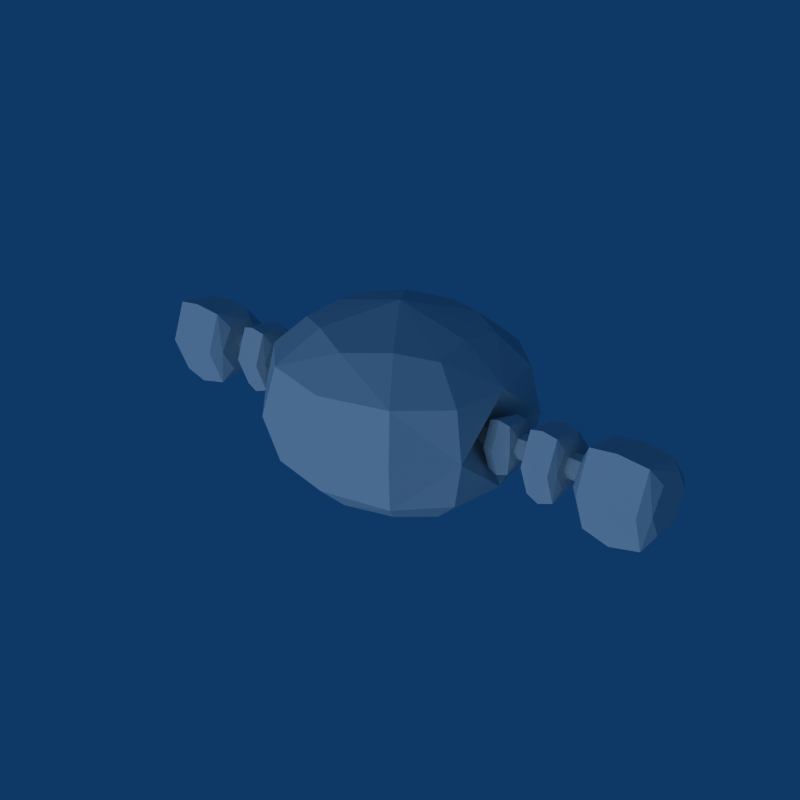 # Source: Enemy_Bull.blend  (saved by Blender 2.49.2; exported with 4.5.12 LTS)
import bpy
from mathutils import Matrix  # noqa: F401  (used for matrix-valued properties, if any)

bpy.ops.wm.read_factory_settings(use_empty=True)
scene = bpy.context.scene
scene.name = 'Scene'

# ---- collections
col_collection_1 = bpy.data.collections.new('Collection 1'); scene.collection.children.link(col_collection_1)

# ---- world
world_world = bpy.data.worlds.new('World'); scene.world = world_world
world_world.color = (0.05656, 0.2208, 0.4)
world_world.use_sun_shadow = False
world_world.sun_shadow_jitter_overblur = 0.0
world_world.cycles.sampling_method = 'MANUAL'
world_world.cycles.sample_map_resolution = 256

# ---- lights
light_lamp = bpy.data.lights.new('Lamp', 'SUN')
light_lamp.transmission_factor = 0.0
light_lamp.angle = 1.571
light_lamp.energy = 1.0
light_lamp.shadow_buffer_clip_start = 0.5
light_lamp.shadow_soft_size = 1.0
light_lamp.shadow_cascade_max_distance = 1000.0
light_lamp.cycles.use_multiple_importance_sampling = False

# ---- meshes
me_circle_005 = bpy.data.meshes.new('Circle.005')
me_circle_005.from_pydata([(-1.272, 0.07313, -0.04222), (-1.272, -2.79e-09, -0.08445), (-1.272, -0.07313, -0.04222), (-1.272, -0.07313, 0.04222), (-1.272, 4.402e-08, 0.08445), (-1.272, 0.07313, 0.04222), (-1.662, 0.07313, -0.04222), (-1.662, 2.354e-08, -0.08445), (-1.662, -0.07313, -0.04222), (-1.662, -0.07313, 0.04222), (-1.662, -6.423e-08, 0.08445), (-1.662, 0.07313, 0.04222), (-1.272, 7.451e-09, -1.217e-08), (-1.662, 7.451e-09, 1.962e-08), (-0.9243, 0.07313, -0.04222), (-0.9243, -2.79e-09, -0.08445), (-0.9243, -0.07313, -0.04222), (-0.9243, -0.07313, 0.04222), (-0.9243, 4.402e-08, 0.08445), (-0.9243, 0.07313, 0.04222), (-1.183, 0.07313, -0.04222), (-1.183, 2.354e-08, -0.08445), (-1.183, -0.07313, -0.04222), (-1.183, -0.07313, 0.04222), (-1.183, -6.423e-08, 0.08445), (-1.183, 0.07313, 0.04222), (-0.9243, 7.451e-09, -1.217e-08), (-1.183, 7.451e-09, 1.962e-08), (-0.4235, 0.07313, -0.04222), (-0.4235, -2.79e-09, -0.08445), (-0.4235, -0.07313, -0.04222), (-0.4235, -0.07313, 0.04222), (-0.4235, 4.402e-08, 0.08445), (-0.4235, 0.07313, 0.04222), (-0.8446, 0.07313, -0.04222), (-0.8446, 2.354e-08, -0.08445), (-0.8446, -0.07313, -0.04222), (-0.8446, -0.07313, 0.04222), (-0.8446, -6.423e-08, 0.08445), (-0.8446, 0.07313, 0.04222), (-0.4235, 7.451e-09, -1.217e-08), (-0.8446, 7.451e-09, 1.962e-08), (1.272, 0.07313, -0.04222), (1.272, -2.79e-09, -0.08445), (1.272, -0.07313, -0.04222), (1.272, -0.07313, 0.04222), (1.272, 4.402e-08, 0.08445), (1.272, 0.07313, 0.04222), (1.662, 0.07313, -0.04222), (1.662, 2.354e-08, -0.08445), (1.662, -0.07313, -0.04222), (1.662, -0.07313, 0.04222), (1.662, -6.423e-08, 0.08445), (1.662, 0.07313, 0.04222), (1.272, 7.451e-09, -1.217e-08), (1.662, 7.451e-09, 1.962e-08), (0.9239, 0.07313, -0.04222), (0.9239, -2.79e-09, -0.08445), (0.9239, -0.07313, -0.04222), (0.9239, -0.07313, 0.04222), (0.9239, 4.402e-08, 0.08445), (0.9239, 0.07313, 0.04222), (1.183, 0.07313, -0.04222), (1.183, 2.354e-08, -0.08445), (1.183, -0.07313, -0.04222), (1.183, -0.07313, 0.04222), (1.183, -6.423e-08, 0.08445), (1.183, 0.07313, 0.04222), (0.9239, 7.451e-09, -1.217e-08), (1.183, 7.451e-09, 1.962e-08), (0.4232, 0.07313, -0.04222), (0.4232, -2.79e-09, -0.08445), (0.4232, -0.07313, -0.04222), (0.4232, -0.07313, 0.04222), (0.4232, 4.402e-08, 0.08445), (0.4232, 0.07313, 0.04222), (0.8442, 0.07313, -0.04222), (0.8442, 2.354e-08, -0.08445), (0.8442, -0.07313, -0.04222), (0.8442, -0.07313, 0.04222), (0.8442, -6.423e-08, 0.08445), (0.8442, 0.07313, 0.04222), (0.4232, 7.451e-09, -1.217e-08), (0.8442, 7.451e-09, 1.962e-08), (-1.492, 0.167, -0.04335), (-1.492, -0.167, -0.04335), (-1.492, -1.788e-08, 0.246), (-1.751, 0.0, 0.3424), (-1.751, -0.2506, -0.09157), (-1.751, 0.2506, -0.09157), (-2.01, 0.167, -0.04335), (-2.01, -0.167, -0.04335), (-2.01, -2.782e-08, 0.246), (-1.098, 0.1357, -0.03867), (-1.098, -0.1357, -0.03867), (-1.098, -1.452e-08, 0.1964), (-1.224, 0.0, 0.2748), (-1.224, -0.2036, -0.07785), (-1.224, 0.2036, -0.07785), (-1.35, 0.1357, -0.03867), (-1.35, -0.1357, -0.03867), (-1.35, -1.391e-08, 0.1964), (-0.7896, -0.1044, -0.02365), (-0.7896, -1.117e-08, 0.1572), (-0.8867, 0.0, 0.2175), (-0.8867, -0.1566, -0.05378), (-0.8867, 0.1566, -0.05378), (-0.9837, 0.1044, -0.02365), (-0.9837, -1.391e-08, 0.1572), (-1.492, 0.167, 0.1495), (-1.557, 0.2297, -0.07951), (-1.492, -7.302e-08, -0.1398), (-1.557, -0.2297, -0.07951), (-1.492, -0.167, 0.1495), (-1.557, -4.469e-09, 0.3183), (-1.751, -0.3132, 0.2339), (-1.946, -6.954e-09, 0.3183), (-1.751, 0.3132, 0.2339), (-1.751, -9.909e-08, -0.3086), (-1.946, -0.2297, -0.07951), (-1.946, 0.2297, -0.07951), (-2.01, 0.167, 0.1495), (-2.01, -8.345e-08, -0.1398), (-2.01, -0.167, 0.1495), (-1.098, 0.1357, 0.118), (-1.129, 0.1866, -0.06805), (-1.098, -5.737e-08, -0.117), (-1.129, -0.1866, -0.06805), (-1.098, -0.1357, 0.118), (-1.129, -3.631e-09, 0.2552), (-1.224, -0.2545, 0.1866), (-1.319, -3.477e-09, 0.2552), (-1.224, 0.2545, 0.1866), (-1.224, -7.302e-08, -0.2542), (-1.319, -0.1866, -0.06805), (-1.319, 0.1866, -0.06805), (-1.35, 0.1357, 0.118), (-1.35, -7.041e-08, -0.117), (-1.35, -0.1357, 0.118), (-0.7896, 0.1044, 0.0969), (-0.8139, 0.1435, -0.04625), (-0.7896, -4.955e-08, -0.08392), (-0.8139, -0.1435, -0.04625), (-0.7896, -0.1044, 0.0969), (-0.8867, -0.1957, 0.1496), (-0.9595, -3.477e-09, 0.2024), (-0.8867, 0.1957, 0.1496), (-0.8867, -5.998e-08, -0.1894), (-0.9595, -0.1435, -0.04625), (-0.9837, 0.1044, 0.0969), (-0.9837, -5.215e-08, -0.08392), (-0.9837, -0.1044, 0.0969), (-1.557, 0.2767, 0.2128), (-1.557, -8.795e-08, -0.2664), (-1.557, -0.2767, 0.2128), (-1.492, -4.652e-08, 0.05309), (-2.01, -5.385e-08, 0.05309), (-1.946, -0.2767, 0.2128), (-1.946, -9.668e-08, -0.2664), (-1.946, 0.2767, 0.2128), (-1.129, 0.2248, 0.1695), (-1.129, -6.967e-08, -0.2199), (-1.129, -0.2248, 0.1695), (-1.098, -3.468e-08, 0.03969), (-1.35, -4.59e-08, 0.03969), (-1.319, -0.2248, 0.1695), (-1.319, -7.549e-08, -0.2199), (-1.319, 0.2248, 0.1695), (-0.8139, 0.1729, 0.1365), (-0.8139, -5.66e-08, -0.163), (-0.8139, -0.1729, 0.1365), (-0.7896, -3.096e-08, 0.03663), (-0.9837, -3.37e-08, 0.03663), (-0.9595, -0.1729, 0.1365), (-0.9595, -6.018e-08, -0.163), (-0.9595, 0.1729, 0.1365), (1.492, 0.167, -0.07797), (1.492, -0.167, -0.07797), (1.492, -1.788e-08, 0.2114), (1.751, 0.0, 0.3078), (1.751, -0.2506, -0.1262), (1.751, 0.2506, -0.1262), (2.01, 0.167, -0.07797), (2.01, -0.167, -0.07797), (2.01, -2.782e-08, 0.2114), (1.098, 0.1357, -0.07329), (1.098, -0.1357, -0.07329), (1.098, -1.452e-08, 0.1618), (1.224, 0.0, 0.2401), (1.224, -0.2036, -0.1125), (1.224, 0.2036, -0.1125), (1.35, 0.1357, -0.07329), (1.35, -0.1357, -0.07329), (1.35, -1.391e-08, 0.1618), (0.7896, 0.1044, -0.05827), (0.7896, -1.117e-08, 0.1226), (0.8867, 0.0, 0.1828), (0.8867, -0.1566, -0.0884), (0.8867, 0.1566, -0.0884), (0.9837, -0.1044, -0.05827), (0.9837, -1.391e-08, 0.1226), (1.492, 0.167, 0.1149), (1.557, 0.2297, -0.1141), (1.492, -7.302e-08, -0.1744), (1.557, -0.2297, -0.1141), (1.492, -0.167, 0.1149), (1.557, -4.469e-09, 0.2837), (1.751, -0.3132, 0.1993), (1.946, -6.954e-09, 0.2837), (1.751, 0.3132, 0.1993), (1.751, -9.909e-08, -0.3432), (1.946, -0.2297, -0.1141), (1.946, 0.2297, -0.1141), (2.01, 0.167, 0.1149), (2.01, -8.345e-08, -0.1744), (2.01, -0.167, 0.1149), (1.098, 0.1357, 0.08343), (1.129, 0.1866, -0.1027), (1.098, -5.737e-08, -0.1516), (1.129, -0.1866, -0.1027), (1.098, -0.1357, 0.08343), (1.129, -3.631e-09, 0.2206), (1.224, -0.2545, 0.152), (1.319, -3.477e-09, 0.2206), (1.224, 0.2545, 0.152), (1.224, -7.302e-08, -0.2888), (1.319, -0.1866, -0.1027), (1.319, 0.1866, -0.1027), (1.35, 0.1357, 0.08343), (1.35, -7.041e-08, -0.1516), (1.35, -0.1357, 0.08343), (0.7896, 0.1044, 0.06228), (0.7896, -4.955e-08, -0.1185), (0.8139, -0.1435, -0.08087), (0.7896, -0.1044, 0.06228), (0.8139, -2.793e-09, 0.1678), (0.8867, -0.1957, 0.115), (0.8867, 0.1957, 0.115), (0.8867, -5.998e-08, -0.224), (0.9595, -0.1435, -0.08087), (0.9595, 0.1435, -0.08087), (0.9837, 0.1044, 0.06228), (0.9837, -5.215e-08, -0.1185), (0.9837, -0.1044, 0.06228), (1.557, 0.2767, 0.1782), (1.557, -8.795e-08, -0.301), (1.557, -0.2767, 0.1782), (1.492, -4.652e-08, 0.01847), (2.01, -5.385e-08, 0.01847), (1.946, -0.2767, 0.1782), (1.946, -9.668e-08, -0.301), (1.946, 0.2767, 0.1782), (1.129, 0.2248, 0.1348), (1.129, -6.967e-08, -0.2545), (1.129, -0.2248, 0.1348), (1.098, -3.468e-08, 0.005069), (1.35, -4.59e-08, 0.005069), (1.319, -0.2248, 0.1348), (1.319, -7.549e-08, -0.2545), (1.319, 0.2248, 0.1348), (0.8139, 0.1729, 0.1018), (0.8139, -5.66e-08, -0.1977), (0.8139, -0.1729, 0.1018), (0.7896, -3.096e-08, 0.00201), (0.9837, -3.37e-08, 0.00201), (0.9595, -0.1729, 0.1018), (0.9595, -6.018e-08, -0.1977), (0.9595, 0.1729, 0.1018), (0.5633, -0.5538, 0.2887), (0.5633, -0.5538, -0.2887), (-1.192e-07, -0.5538, -0.5774), (-0.5633, -0.5538, -0.2887), (-0.5633, -0.5538, 0.2887), (0.0, -0.5538, 0.5774), (1.192e-07, -3.786e-08, 0.866), (-0.8449, -1.893e-08, 0.433), (-0.8449, 1.893e-08, -0.433), (-1.192e-07, 3.786e-08, -0.866), (0.8449, 1.893e-08, -0.433), (0.8449, -1.893e-08, 0.433), (0.5633, 0.5538, 0.2887), (0.5633, 0.5538, -0.2887), (-1.192e-07, 0.5538, -0.5774), (-0.5633, 0.5538, -0.2887), (-0.5633, 0.5538, 0.2887), (0.0, 0.5538, 0.5774), (0.3066, -0.5909, 0.433), (0.7745, -0.3413, 0.3969), (0.5384, -0.5909, -1.192e-07), (0.7745, -0.3413, -0.3969), (0.3066, -0.5909, -0.433), (-1.192e-07, -0.3413, -0.7939), (-0.3066, -0.5909, -0.433), (-0.7745, -0.3413, -0.3969), (-0.5384, -0.5909, 7.451e-08), (-0.7745, -0.3413, 0.3969), (-0.3066, -0.5909, 0.433), (1.192e-07, -0.3413, 0.7939), (-0.5427, -3.312e-08, 0.7578), (1.192e-07, 0.3413, 0.7939), (0.5427, -3.312e-08, 0.7578), (-0.6722, -1.172e-14, 2.235e-07), (-0.7745, 0.3413, 0.3969), (-0.5427, 3.312e-08, -0.7578), (-0.7745, 0.3413, -0.3969), (0.5427, 3.312e-08, -0.7578), (-1.192e-07, 0.3413, -0.7939), (0.6722, 3.908e-15, -1.341e-07), (0.7745, 0.3413, -0.3969), (0.7745, 0.3413, 0.3969), (0.3066, 0.5909, 0.433), (0.5384, 0.5909, -7.451e-08), (0.3066, 0.5909, -0.433), (-0.3066, 0.5909, -0.433), (-0.5384, 0.5909, 1.192e-07), (-0.3066, 0.5909, 0.433), (0.4837, -0.3506, 0.6766), (0.8365, -0.3506, -1.341e-07), (0.4837, -0.3506, -0.6766), (-0.4837, -0.3506, -0.6766), (-0.8365, -0.3506, 1.788e-07), (-0.4837, -0.3506, 0.6766), (0.0, -0.7266, -5.96e-08), (0.0, 0.727, 0.0), (-0.4837, 0.3506, 0.6766), (-0.8365, 0.3506, 2.086e-07), (-0.4837, 0.3506, -0.6766), (0.4837, 0.3506, -0.6766), (0.8365, 0.3506, -1.043e-07), (0.4837, 0.3506, 0.6766)], [], [(12, 0, 1), (13, 7, 6), (12, 1, 2), (13, 8, 7), (12, 2, 3), (13, 9, 8), (12, 3, 4), (13, 10, 9), (12, 4, 5), (13, 11, 10), (5, 0, 12), (13, 6, 11), (0, 6, 7, 1), (1, 7, 8, 2), (2, 8, 9, 3), (3, 9, 10, 4), (4, 10, 11, 5), (6, 0, 5, 11), (26, 14, 15), (27, 21, 20), (26, 15, 16), (27, 22, 21), (26, 16, 17), (27, 23, 22), (26, 17, 18), (27, 24, 23), (26, 18, 19), (27, 25, 24), (19, 14, 26), (27, 20, 25), (14, 20, 21, 15), (15, 21, 22, 16), (16, 22, 23, 17), (17, 23, 24, 18), (18, 24, 25, 19), (20, 14, 19, 25), (40, 28, 29), (41, 35, 34), (40, 29, 30), (41, 36, 35), (40, 30, 31), (41, 37, 36), (40, 31, 32), (41, 38, 37), (40, 32, 33), (41, 39, 38), (33, 28, 40), (41, 34, 39), (28, 34, 35, 29), (29, 35, 36, 30), (30, 36, 37, 31), (31, 37, 38, 32), (32, 38, 39, 33), (34, 28, 33, 39), (54, 42, 43), (55, 49, 48), (54, 43, 44), (55, 50, 49), (54, 44, 45), (55, 51, 50), (54, 45, 46), (55, 52, 51), (54, 46, 47), (55, 53, 52), (47, 42, 54), (55, 48, 53), (42, 48, 49, 43), (43, 49, 50, 44), (44, 50, 51, 45), (45, 51, 52, 46), (46, 52, 53, 47), (48, 42, 47, 53), (68, 56, 57), (69, 63, 62), (68, 57, 58), (69, 64, 63), (68, 58, 59), (69, 65, 64), (68, 59, 60), (69, 66, 65), (68, 60, 61), (69, 67, 66), (61, 56, 68), (69, 62, 67), (56, 62, 63, 57), (57, 63, 64, 58), (58, 64, 65, 59), (59, 65, 66, 60), (60, 66, 67, 61), (62, 56, 61, 67), (82, 70, 71), (83, 77, 76), (82, 71, 72), (83, 78, 77), (82, 72, 73), (83, 79, 78), (82, 73, 74), (83, 80, 79), (82, 74, 75), (83, 81, 80), (75, 70, 82), (83, 76, 81), (70, 76, 77, 71), (71, 77, 78, 72), (72, 78, 79, 73), (73, 79, 80, 74), (74, 80, 81, 75), (76, 70, 75, 81), (84, 109, 155, 111), (84, 110, 152, 109), (84, 111, 153, 110), (85, 111, 155, 113), (85, 112, 153, 111), (85, 113, 154, 112), (86, 114, 154, 113), (86, 109, 152, 114), (86, 113, 155, 109), (87, 114, 152, 117), (87, 115, 154, 114), (87, 116, 157, 115), (87, 117, 159, 116), (88, 112, 154, 115), (88, 118, 153, 112), (88, 119, 158, 118), (88, 115, 157, 119), (89, 110, 153, 118), (89, 117, 152, 110), (89, 120, 159, 117), (89, 118, 158, 120), (90, 120, 158, 122), (90, 121, 159, 120), (90, 122, 156, 121), (91, 119, 157, 123), (91, 122, 158, 119), (91, 123, 156, 122), (92, 121, 156, 123), (92, 116, 159, 121), (92, 123, 157, 116), (93, 124, 163, 126), (93, 125, 160, 124), (93, 126, 161, 125), (94, 126, 163, 128), (94, 127, 161, 126), (94, 128, 162, 127), (95, 129, 162, 128), (95, 124, 160, 129), (95, 128, 163, 124), (96, 129, 160, 132), (96, 130, 162, 129), (96, 131, 165, 130), (96, 132, 167, 131), (97, 127, 162, 130), (97, 133, 161, 127), (97, 134, 166, 133), (97, 130, 165, 134), (98, 125, 161, 133), (98, 132, 160, 125), (98, 135, 167, 132), (98, 133, 166, 135), (99, 135, 166, 137), (99, 136, 167, 135), (99, 137, 164, 136), (100, 134, 165, 138), (100, 137, 166, 134), (100, 138, 164, 137), (101, 136, 164, 138), (101, 131, 167, 136), (101, 138, 165, 131), (140, 139, 171, 141), (140, 168, 139), (140, 141, 169), (102, 141, 171, 143), (102, 142, 169, 141), (102, 143, 170, 142), (103, 170, 143), (103, 139, 168), (103, 143, 171, 139), (104, 103, 168, 146), (104, 144, 170, 103), (104, 145, 173, 144), (104, 146, 175, 145), (105, 142, 170, 144), (105, 147, 169, 142), (105, 148, 174, 147), (105, 144, 173, 148), (106, 140, 169, 147), (106, 146, 168, 140), (106, 107, 175, 146), (106, 147, 174, 107), (107, 174, 150), (107, 149, 175), (107, 150, 172, 149), (148, 173, 151), (148, 150, 174), (148, 151, 172, 150), (108, 149, 172, 151), (108, 145, 175, 149), (108, 151, 173, 145), (176, 203, 247, 201), (176, 201, 244, 202), (176, 202, 245, 203), (177, 205, 247, 203), (177, 203, 245, 204), (177, 204, 246, 205), (178, 205, 246, 206), (178, 206, 244, 201), (178, 201, 247, 205), (179, 209, 244, 206), (179, 206, 246, 207), (179, 207, 249, 208), (179, 208, 251, 209), (180, 207, 246, 204), (180, 204, 245, 210), (180, 210, 250, 211), (180, 211, 249, 207), (181, 210, 245, 202), (181, 202, 244, 209), (181, 209, 251, 212), (181, 212, 250, 210), (182, 214, 250, 212), (182, 212, 251, 213), (182, 213, 248, 214), (183, 215, 249, 211), (183, 211, 250, 214), (183, 214, 248, 215), (184, 215, 248, 213), (184, 213, 251, 208), (184, 208, 249, 215), (185, 218, 255, 216), (185, 216, 252, 217), (185, 217, 253, 218), (186, 220, 255, 218), (186, 218, 253, 219), (186, 219, 254, 220), (187, 220, 254, 221), (187, 221, 252, 216), (187, 216, 255, 220), (188, 224, 252, 221), (188, 221, 254, 222), (188, 222, 257, 223), (188, 223, 259, 224), (189, 222, 254, 219), (189, 219, 253, 225), (189, 225, 258, 226), (189, 226, 257, 222), (190, 225, 253, 217), (190, 217, 252, 224), (190, 224, 259, 227), (190, 227, 258, 225), (191, 229, 258, 227), (191, 227, 259, 228), (191, 228, 256, 229), (192, 230, 257, 226), (192, 226, 258, 229), (192, 229, 256, 230), (193, 230, 256, 228), (193, 228, 259, 223), (193, 223, 257, 230), (194, 232, 263, 231), (194, 231, 260), (194, 261, 232), (233, 234, 263, 232), (233, 232, 261), (233, 262, 234), (195, 234, 262, 235), (195, 235, 260, 231), (195, 231, 263, 234), (196, 237, 260, 235), (196, 235, 262, 236), (196, 236, 265, 200), (196, 200, 267, 237), (197, 236, 262, 233), (197, 233, 261, 238), (197, 238, 266, 239), (197, 239, 265, 236), (198, 238, 261, 194), (198, 194, 260, 237), (198, 237, 267, 240), (198, 240, 266, 238), (240, 242, 266), (240, 267, 241), (240, 241, 264, 242), (199, 243, 265, 239), (199, 239, 266, 242), (199, 242, 264, 243), (200, 243, 264, 241), (200, 241, 267), (200, 265, 243), (268, 286, 322, 288), (268, 287, 316, 286), (268, 288, 317, 287), (269, 288, 322, 290), (269, 289, 317, 288), (269, 290, 318, 289), (270, 290, 322, 292), (270, 291, 318, 290), (270, 292, 319, 291), (271, 292, 322, 294), (271, 293, 319, 292), (271, 294, 320, 293), (272, 294, 322, 296), (272, 295, 320, 294), (272, 296, 321, 295), (273, 297, 321, 296), (273, 286, 316, 297), (273, 296, 322, 286), (274, 297, 316, 300), (274, 298, 321, 297), (274, 299, 324, 298), (274, 300, 329, 299), (275, 295, 321, 298), (275, 301, 320, 295), (275, 302, 325, 301), (275, 298, 324, 302), (276, 293, 320, 301), (276, 303, 319, 293), (276, 304, 326, 303), (276, 301, 325, 304), (277, 291, 319, 303), (277, 305, 318, 291), (277, 306, 327, 305), (277, 303, 326, 306), (278, 289, 318, 305), (278, 307, 317, 289), (278, 308, 328, 307), (278, 305, 327, 308), (279, 287, 317, 307), (279, 300, 316, 287), (279, 309, 329, 300), (279, 307, 328, 309), (280, 309, 328, 311), (280, 310, 329, 309), (280, 311, 323, 310), (281, 308, 327, 312), (281, 311, 328, 308), (281, 312, 323, 311), (282, 306, 326, 313), (282, 312, 327, 306), (282, 313, 323, 312), (283, 304, 325, 314), (283, 313, 326, 304), (283, 314, 323, 313), (284, 302, 324, 315), (284, 314, 325, 302), (284, 315, 323, 314), (285, 310, 323, 315), (285, 299, 329, 310), (285, 315, 324, 299)])
me_circle_005.use_remesh_preserve_volume = False
me_circle_005.use_remesh_preserve_attributes = False
me_circle_005.use_mirror_vertex_groups = False
me_circle_005.update()
arm_armature_001 = bpy.data.armatures.new('Armature.001')  # bones are not reproduced

# ---- objects
ob_empty = bpy.data.objects.new('Empty', None)
ob_armature = bpy.data.objects.new('Armature', arm_armature_001)
ob_bull = bpy.data.objects.new('Bull', me_circle_005)
ob_lamp = bpy.data.objects.new('Lamp', light_lamp)

# ---- transforms, parenting, visibility, modifiers, constraints
ob_empty.location = (1.745, -7.629e-08, 1.814e-07)
ob_empty.rotation_euler = (-1.571, -3.142, 3.142)
ob_empty.lock_rotations_4d = False
ob_empty.empty_display_type = 'ARROWS'
ob_empty.empty_image_offset = (0.0, 0.0)
ob_empty.lineart.crease_threshold = 0.0
ob_armature.location = (0.0, 0.0, 0.0)
ob_armature.rotation_euler = (4.712, 3.142, 4.712)
ob_armature.lock_rotations_4d = False
ob_armature.empty_display_type = 'ARROWS'
ob_armature.show_in_front = True
ob_armature.lineart.crease_threshold = 0.0
ob_bull.parent = ob_armature
ob_bull.matrix_parent_inverse = Matrix(((-4.371e-08, 0.0, -1.0, 0.0), (0.0, 1.0, 0.0, 0.0), (1.0, 0.0, -4.371e-08, 0.0), (0.0, 0.0, 0.0, 1.0)))
ob_bull.location = (0.0, 0.0, 0.0)
ob_bull.lock_rotations_4d = False
ob_bull.empty_display_type = 'ARROWS'
ob_bull.lineart.crease_threshold = 0.0
_vg = ob_bull.vertex_groups.new(name='Arm0.L')
_vg.add([70, 71, 72, 73, 74, 75, 76, 77, 78, 79, 80, 81, 82, 83, 194, 195, 196, 197, 198, 199, 200, 231, 232, 233, 234, 235, 236, 237, 238, 239, 240, 241, 242, 243, 260, 261, 262, 263, 264, 265, 266, 267], 1.0, 'REPLACE')
_vg = ob_bull.vertex_groups.new(name='Arm1.L')
_vg.add([56, 57, 58, 59, 60, 61, 62, 63, 64, 65, 66, 67, 68, 69, 185, 186, 187, 188, 189, 190, 191, 192, 193, 216, 217, 218, 219, 220, 221, 222, 223, 224, 225, 226, 227, 228, 229, 230, 252, 253, 254, 255, 256, 257, 258, 259], 1.0, 'REPLACE')
_vg = ob_bull.vertex_groups.new(name='Arm2.L')
_vg.add([42, 43, 44, 45, 46, 47, 48, 49, 50, 51, 52, 53, 54, 55, 176, 177, 178, 179, 180, 181, 182, 183, 184, 201, 202, 203, 204, 205, 206, 207, 208, 209, 210, 211, 212, 213, 214, 215, 244, 245, 246, 247, 248, 249, 250, 251], 1.0, 'REPLACE')
_vg = ob_bull.vertex_groups.new(name='Arm0.R')
_vg.add([28, 29, 30, 31, 32, 33, 34, 35, 36, 37, 38, 39, 40, 41, 102, 103, 104, 105, 106, 107, 108, 139, 140, 141, 142, 143, 144, 145, 146, 147, 148, 149, 150, 151, 168, 169, 170, 171, 172, 173, 174, 175], 1.0, 'REPLACE')
_vg = ob_bull.vertex_groups.new(name='Arm1.R')
_vg.add([14, 15, 16, 17, 18, 19, 20, 21, 22, 23, 24, 25, 26, 27, 93, 94, 95, 96, 97, 98, 99, 100, 101, 124, 125, 126, 127, 128, 129, 130, 131, 132, 133, 134, 135, 136, 137, 138, 160, 161, 162, 163, 164, 165, 166, 167], 1.0, 'REPLACE')
_vg = ob_bull.vertex_groups.new(name='Arm2.R')
_vg.add([0, 1, 2, 3, 4, 5, 6, 7, 8, 9, 10, 11, 12, 13, 84, 85, 86, 87, 88, 89, 90, 91, 92, 109, 110, 111, 112, 113, 114, 115, 116, 117, 118, 119, 120, 121, 122, 123, 152, 153, 154, 155, 156, 157, 158, 159], 1.0, 'REPLACE')
_vg = ob_bull.vertex_groups.new(name='BoneC')
_vg.add([268, 269, 270, 271, 272, 273, 274, 275, 276, 277, 278, 279, 280, 281, 282, 283, 284, 285, 286, 287, 288, 289, 290, 291, 292, 293, 294, 295, 296, 297, 298, 299, 300, 301, 302, 303, 304, 305, 306, 307, 308, 309, 310, 311, 312, 313, 314, 315, 316, 317, 318, 319, 320, 321, 322, 323, 324, 325, 326, 327, 328, 329], 1.0, 'REPLACE')
_m = ob_bull.modifiers.new('Armature', 'ARMATURE')
_m.object = ob_armature
ob_lamp.location = (0.0, 0.0, 0.0)
ob_lamp.rotation_euler = (-1.571, -3.142, 3.142)
ob_lamp.lock_rotations_4d = False
ob_lamp.empty_display_type = 'ARROWS'
ob_lamp.lineart.crease_threshold = 0.0

# ---- collection membership
col_collection_1.objects.link(ob_empty)
col_collection_1.objects.link(ob_armature)
col_collection_1.objects.link(ob_bull)
col_collection_1.objects.link(ob_lamp)

# ---- scene / render settings (as saved in the file)
scene.frame_start = 1; scene.frame_end = 250; scene.frame_set(1)
scene.render.engine = 'BLENDER_EEVEE_NEXT'
scene.render.image_settings.compression = 90
scene.render.resolution_x = 640
scene.render.resolution_y = 640
scene.render.pixel_aspect_x = 100.0
scene.render.pixel_aspect_y = 100.0
scene.render.fps = 25
scene.render.dither_intensity = 0.0
scene.render.use_compositing = False
scene.render.use_sequencer = False
scene.render.bake_margin = 2
scene.render.bake_bias = 0.0
scene.render.use_stamp_time = False
scene.render.use_stamp_date = False
scene.render.use_stamp_frame = False
scene.render.use_stamp_camera = False
scene.render.use_stamp_scene = False
scene.render.use_stamp_filename = False
scene.render.use_stamp_render_time = False
scene.render.stamp_font_size = 0
scene.cycles.use_denoising = False
scene.cycles.samples = 10
scene.cycles.sampling_pattern = 'TABULATED_SOBOL'
scene.cycles.light_sampling_threshold = 0.0
scene.cycles.use_adaptive_sampling = False
scene.cycles.use_light_tree = False
scene.cycles.blur_glossy = 0.0
scene.cycles.volume_bounces = 1
scene.cycles.pixel_filter_type = 'GAUSSIAN'
scene.cycles.sample_clamp_indirect = 0.0
scene.view_settings.view_transform = 'Raw'
bpy.context.view_layer.update()

# ---- added for rendering (the .blend has no active camera): camera
cam_auto = bpy.data.cameras.new('AutoCamera')
cam_auto.lens = 50.0
cam_auto.sensor_width = 36.0
cam_auto.clip_end = 1000.0
ob_auto_camera = bpy.data.objects.new('AutoCamera', cam_auto)
scene.collection.objects.link(ob_auto_camera)
ob_auto_camera.location = (4.26805, -5.12166, 3.41464)
ob_auto_camera.rotation_euler = (1.09748, -7.21219e-08, 0.694738)
scene.camera = ob_auto_camera
bpy.context.view_layer.update()
